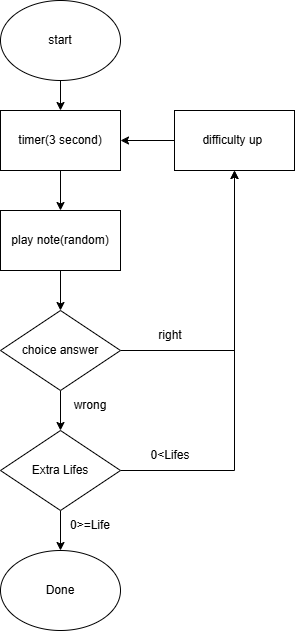

The diagram above was exported from draw.io. Its source (the exported page's mxGraphModel, read from the mxfile embedded in the PNG):
<mxGraphModel dx="859" dy="609" grid="1" gridSize="10" guides="1" tooltips="1" connect="1" arrows="1" fold="1" page="1" pageScale="1" pageWidth="827" pageHeight="1169" math="0" shadow="0">
  <root>
    <mxCell id="0" />
    <mxCell id="1" parent="0" />
    <mxCell id="dX3KAB-ainTurJOqoGir-17" edge="1" parent="1" source="dX3KAB-ainTurJOqoGir-2" style="edgeStyle=orthogonalEdgeStyle;rounded=0;orthogonalLoop=1;jettySize=auto;html=1;exitX=0.5;exitY=1;exitDx=0;exitDy=0;entryX=0.5;entryY=0;entryDx=0;entryDy=0;" target="dX3KAB-ainTurJOqoGir-3">
      <mxGeometry relative="1" as="geometry" />
    </mxCell>
    <mxCell id="dX3KAB-ainTurJOqoGir-2" parent="1" style="rounded=0;whiteSpace=wrap;html=1;" value="timer(3 second)" vertex="1">
      <mxGeometry height="60" width="120" x="120" y="180" as="geometry" />
    </mxCell>
    <mxCell id="dX3KAB-ainTurJOqoGir-18" edge="1" parent="1" source="dX3KAB-ainTurJOqoGir-3" style="edgeStyle=orthogonalEdgeStyle;rounded=0;orthogonalLoop=1;jettySize=auto;html=1;exitX=0.5;exitY=1;exitDx=0;exitDy=0;entryX=0.5;entryY=0;entryDx=0;entryDy=0;" target="dX3KAB-ainTurJOqoGir-5">
      <mxGeometry relative="1" as="geometry" />
    </mxCell>
    <mxCell id="dX3KAB-ainTurJOqoGir-3" parent="1" style="rounded=0;whiteSpace=wrap;html=1;" value="play note(random)" vertex="1">
      <mxGeometry height="60" width="120" x="120" y="280" as="geometry" />
    </mxCell>
    <mxCell id="dX3KAB-ainTurJOqoGir-19" edge="1" parent="1" source="dX3KAB-ainTurJOqoGir-5" style="edgeStyle=orthogonalEdgeStyle;rounded=0;orthogonalLoop=1;jettySize=auto;html=1;exitX=1;exitY=0.5;exitDx=0;exitDy=0;entryX=0.5;entryY=1;entryDx=0;entryDy=0;" target="dX3KAB-ainTurJOqoGir-20">
      <mxGeometry relative="1" as="geometry">
        <mxPoint x="320" y="260" as="targetPoint" />
      </mxGeometry>
    </mxCell>
    <mxCell id="dX3KAB-ainTurJOqoGir-22" edge="1" parent="1" source="dX3KAB-ainTurJOqoGir-5" style="edgeStyle=orthogonalEdgeStyle;rounded=0;orthogonalLoop=1;jettySize=auto;html=1;exitX=0.5;exitY=1;exitDx=0;exitDy=0;entryX=0.5;entryY=0;entryDx=0;entryDy=0;" target="dX3KAB-ainTurJOqoGir-12">
      <mxGeometry relative="1" as="geometry" />
    </mxCell>
    <mxCell id="dX3KAB-ainTurJOqoGir-5" parent="1" style="rhombus;whiteSpace=wrap;html=1;" value="choice answer" vertex="1">
      <mxGeometry height="80" width="120" x="120" y="380" as="geometry" />
    </mxCell>
    <mxCell id="dX3KAB-ainTurJOqoGir-21" edge="1" parent="1" source="dX3KAB-ainTurJOqoGir-12" style="edgeStyle=orthogonalEdgeStyle;rounded=0;orthogonalLoop=1;jettySize=auto;html=1;exitX=1;exitY=0.5;exitDx=0;exitDy=0;entryX=0.5;entryY=1;entryDx=0;entryDy=0;" target="dX3KAB-ainTurJOqoGir-20">
      <mxGeometry relative="1" as="geometry">
        <mxPoint x="360" y="420" as="targetPoint" />
      </mxGeometry>
    </mxCell>
    <mxCell id="dX3KAB-ainTurJOqoGir-23" edge="1" parent="1" source="dX3KAB-ainTurJOqoGir-12" style="edgeStyle=orthogonalEdgeStyle;rounded=0;orthogonalLoop=1;jettySize=auto;html=1;exitX=0.5;exitY=1;exitDx=0;exitDy=0;entryX=0.5;entryY=0;entryDx=0;entryDy=0;" target="dX3KAB-ainTurJOqoGir-15">
      <mxGeometry relative="1" as="geometry" />
    </mxCell>
    <mxCell id="dX3KAB-ainTurJOqoGir-12" parent="1" style="rhombus;whiteSpace=wrap;html=1;" value="Extra Lifes" vertex="1">
      <mxGeometry height="80" width="120" x="120" y="500" as="geometry" />
    </mxCell>
    <mxCell id="dX3KAB-ainTurJOqoGir-13" parent="1" style="ellipse;whiteSpace=wrap;html=1;" value="start" vertex="1">
      <mxGeometry height="80" width="120" x="120" y="70" as="geometry" />
    </mxCell>
    <mxCell id="dX3KAB-ainTurJOqoGir-15" parent="1" style="ellipse;whiteSpace=wrap;html=1;" value="Done" vertex="1">
      <mxGeometry height="80" width="120" x="120" y="620" as="geometry" />
    </mxCell>
    <mxCell id="dX3KAB-ainTurJOqoGir-16" edge="1" parent="1" source="dX3KAB-ainTurJOqoGir-13" style="endArrow=classic;html=1;rounded=0;exitX=0.5;exitY=1;exitDx=0;exitDy=0;entryX=0.5;entryY=0;entryDx=0;entryDy=0;" target="dX3KAB-ainTurJOqoGir-2" value="">
      <mxGeometry height="50" relative="1" width="50" as="geometry">
        <mxPoint x="380" y="400" as="sourcePoint" />
        <mxPoint x="430" y="350" as="targetPoint" />
      </mxGeometry>
    </mxCell>
    <mxCell id="dX3KAB-ainTurJOqoGir-29" edge="1" parent="1" source="dX3KAB-ainTurJOqoGir-20" style="edgeStyle=orthogonalEdgeStyle;rounded=0;orthogonalLoop=1;jettySize=auto;html=1;exitX=0;exitY=0.5;exitDx=0;exitDy=0;entryX=1;entryY=0.5;entryDx=0;entryDy=0;" target="dX3KAB-ainTurJOqoGir-2">
      <mxGeometry relative="1" as="geometry" />
    </mxCell>
    <mxCell id="dX3KAB-ainTurJOqoGir-20" parent="1" style="rounded=0;whiteSpace=wrap;html=1;" value="difficulty up&amp;nbsp;" vertex="1">
      <mxGeometry height="60" width="120" x="294" y="180" as="geometry" />
    </mxCell>
    <mxCell id="dX3KAB-ainTurJOqoGir-25" parent="1" style="text;html=1;whiteSpace=wrap;strokeColor=none;fillColor=none;align=center;verticalAlign=middle;rounded=0;" value="right" vertex="1">
      <mxGeometry height="30" width="60" x="260" y="390" as="geometry" />
    </mxCell>
    <mxCell id="dX3KAB-ainTurJOqoGir-26" parent="1" style="text;html=1;whiteSpace=wrap;strokeColor=none;fillColor=none;align=center;verticalAlign=middle;rounded=0;" value="wrong" vertex="1">
      <mxGeometry height="30" width="60" x="180" y="460" as="geometry" />
    </mxCell>
    <mxCell id="dX3KAB-ainTurJOqoGir-27" parent="1" style="text;html=1;whiteSpace=wrap;strokeColor=none;fillColor=none;align=center;verticalAlign=middle;rounded=0;" value="0&amp;lt;Lifes" vertex="1">
      <mxGeometry height="30" width="60" x="260" y="510" as="geometry" />
    </mxCell>
    <mxCell id="dX3KAB-ainTurJOqoGir-28" parent="1" style="text;html=1;whiteSpace=wrap;strokeColor=none;fillColor=none;align=center;verticalAlign=middle;rounded=0;" value="0&amp;gt;=Life" vertex="1">
      <mxGeometry height="30" width="60" x="180" y="580" as="geometry" />
    </mxCell>
  </root>
</mxGraphModel>